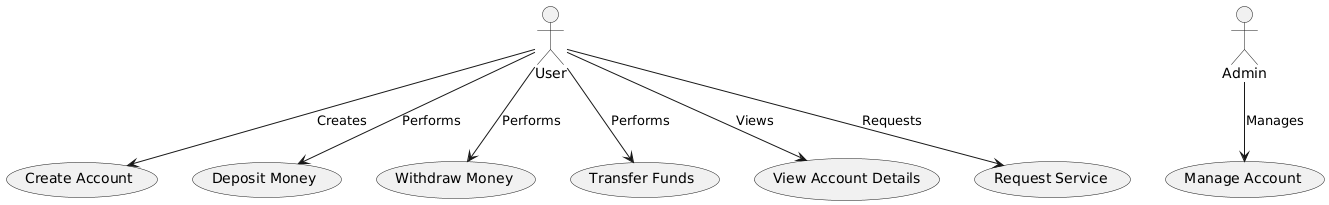

The diagram above was rendered by PlantUML. Its source (embedded in the PNG):
@startuml
' Define actors
actor User
actor Admin

' Define use cases
usecase "Create Account" as UC1
usecase "Deposit Money" as UC2
usecase "Withdraw Money" as UC3
usecase "Transfer Funds" as UC4
usecase "View Account Details" as UC5
usecase "Request Service" as UC6
usecase "Manage Account" as UC7

' Define relationships
User --> UC1 : Creates
User --> UC2 : Performs
User --> UC3 : Performs
User --> UC4 : Performs
User --> UC5 : Views
User --> UC6 : Requests
Admin --> UC7 : Manages
@enduml